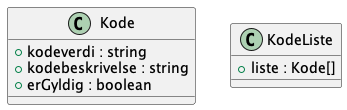

The diagram above was rendered by PlantUML. Its source (embedded in the PNG):
@startuml

class Kode {
    +kodeverdi : string
    +kodebeskrivelse : string
    +erGyldig : boolean
}
class KodeListe {
    +liste : Kode[]
}

@enduml